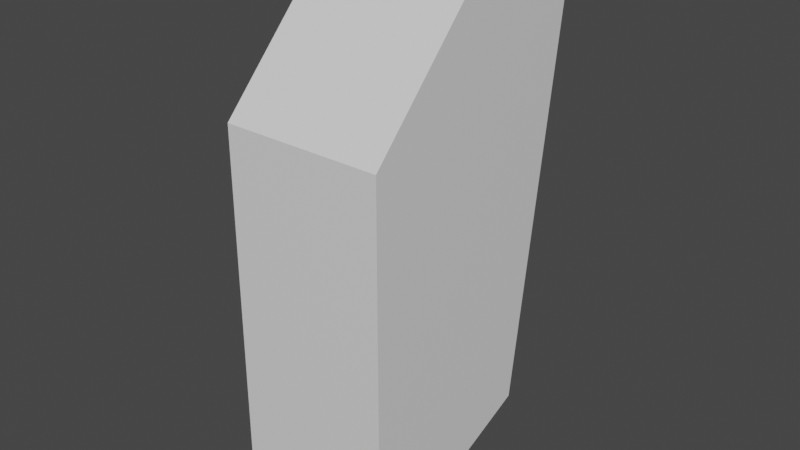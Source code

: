 # Source: Border_1.blend  (saved by Blender 3.2.14; exported with 4.5.12 LTS)
import bpy
from mathutils import Matrix  # noqa: F401  (used for matrix-valued properties, if any)

bpy.ops.wm.read_factory_settings(use_empty=True)
scene = bpy.context.scene
scene.name = 'Scene'

# ---- collections
col_collection = bpy.data.collections.new('Collection'); scene.collection.children.link(col_collection)

# ---- materials (node trees are filled in below, after node groups)
mat_material = bpy.data.materials.new('Material')
mat_material.alpha_threshold = 0.0
mat_material.use_transparent_shadow = False
mat_material.line_color = (0.0, 0.0, 0.0, 1.0)

# ---- material node trees
mat_material.use_nodes = True; mat_material.node_tree.nodes.clear()
_N = mat_material.node_tree.nodes; _L = mat_material.node_tree.links
n0 = _N.new('ShaderNodeOutputMaterial'); n0.name = 'Material Output'; n0.location = (300, 300)
n1 = _N.new('ShaderNodeBsdfPrincipled'); n1.name = 'Principled BSDF'; n1.location = (10, 300)
n1.distribution = 'GGX'
n1.subsurface_method = 'RANDOM_WALK_SKIN'
n1.inputs[2].default_value = 0.4
n1.inputs[3].default_value = 1.45
n1.inputs[27].default_value = (0.0, 0.0, 0.0, 1.0)
n1.inputs[28].default_value = 1.0
_L.new(n1.outputs[0], n0.inputs[0])
n0.is_active_output = True

# ---- world
world_world = bpy.data.worlds.new('World'); scene.world = world_world
world_world.use_nodes = True; world_world.node_tree.nodes.clear()
_N = world_world.node_tree.nodes; _L = world_world.node_tree.links
n0 = _N.new('ShaderNodeOutputWorld'); n0.name = 'World Output'; n0.location = (300, 300)
n1 = _N.new('ShaderNodeBackground'); n1.name = 'Background'; n1.location = (10, 300)
n1.inputs[0].default_value = (0.05088, 0.05088, 0.05088, 1.0)
_L.new(n1.outputs[0], n0.inputs[0])
n0.is_active_output = True
world_world.color = (0.05088, 0.05088, 0.05088)
world_world.use_sun_shadow = False
world_world.sun_shadow_jitter_overblur = 0.0

# ---- meshes
me_cube = bpy.data.meshes.new('Cube')
me_cube.from_pydata([(0.1461, 0.924, 1.977), (0.1461, -0.9047, 0.05397), (0.1461, 1.819, 1.977), (0.1461, 2.184, 1.071), (2.146, 0.924, 1.977), (2.146, -0.9047, 0.05397), (2.146, 1.819, 1.977), (2.146, 2.184, 1.071), (2.146, -0.9047, -4.767), (2.146, 1.511, -3.751), (0.1461, -0.9047, -4.767), (0.1461, 1.511, -3.751)], [], [(0, 4, 6, 2), (3, 2, 6, 7), (7, 6, 4, 5), (7, 5, 8, 9), (1, 0, 2, 3), (5, 4, 0, 1), (8, 10, 11, 9), (1, 3, 11, 10), (5, 1, 10, 8), (3, 7, 9, 11)])
_uv = me_cube.uv_layers.new(name='UVMap')
_uv.uv.foreach_set('vector', [0.625, 0.5, 0.875, 0.5, 0.875, 0.75, 0.625, 0.75, 0.375, 0.75, 0.625, 0.75, 0.625, 1.0, 0.375, 1.0, 0.375, 0.0, 0.625, 0.0, 0.625, 0.25, 0.375, 0.25, 0.375, 0.0, 0.375, 0.25, 0.375, 0.25, 0.375, 0.0, 0.375, 0.5, 0.625, 0.5, 0.625, 0.75, 0.375, 0.75, 0.375, 0.25, 0.625, 0.25, 0.625, 0.5, 0.375, 0.5, 0.125, 0.5, 0.375, 0.5, 0.375, 0.75, 0.125, 0.75, 0.375, 0.5, 0.375, 0.75, 0.375, 0.75, 0.375, 0.5, 0.375, 0.25, 0.375, 0.5, 0.375, 0.5, 0.375, 0.25, 0.375, 0.75, 0.375, 1.0, 0.375, 1.0, 0.375, 0.75])
me_cube.materials.append(mat_material)
me_cube.use_mirror_vertex_groups = False
me_cube.update()

# ---- objects
ob_border_1 = bpy.data.objects.new('Border_1', me_cube)

# ---- transforms, parenting, visibility, modifiers, constraints
ob_border_1.location = (0.0, 0.0, 0.0)
ob_border_1.lock_rotations_4d = False
ob_border_1.empty_display_type = 'ARROWS'
ob_border_1.lineart.crease_threshold = 0.0

# ---- collection membership
col_collection.objects.link(ob_border_1)

# ---- scene / render settings (as saved in the file)
scene.frame_start = 1; scene.frame_end = 250; scene.frame_set(1)
scene.render.engine = 'BLENDER_EEVEE_NEXT'
scene.cycles.sampling_pattern = 'TABULATED_SOBOL'
scene.cycles.use_light_tree = False
scene.view_settings.view_transform = 'Filmic'
bpy.context.view_layer.update()

# ---- added for rendering (the .blend has no active camera and no usable light): camera, sun
cam_auto = bpy.data.cameras.new('AutoCamera')
cam_auto.lens = 50.0
cam_auto.sensor_width = 36.0
cam_auto.clip_end = 1000.0
ob_auto_camera = bpy.data.objects.new('AutoCamera', cam_auto)
scene.collection.objects.link(ob_auto_camera)
ob_auto_camera.location = (8.25443, -7.89035, 4.29149)
ob_auto_camera.rotation_euler = (1.09748, -7.21219e-08, 0.694738)
scene.camera = ob_auto_camera
light_auto_sun = bpy.data.lights.new('AutoSun', 'SUN')
light_auto_sun.energy = 3.0
light_auto_sun.angle = 0.0523599
ob_auto_sun = bpy.data.objects.new('AutoSun', light_auto_sun)
scene.collection.objects.link(ob_auto_sun)
ob_auto_sun.rotation_euler = (0.872665, 0.174533, 0.523599)
bpy.context.view_layer.update()
